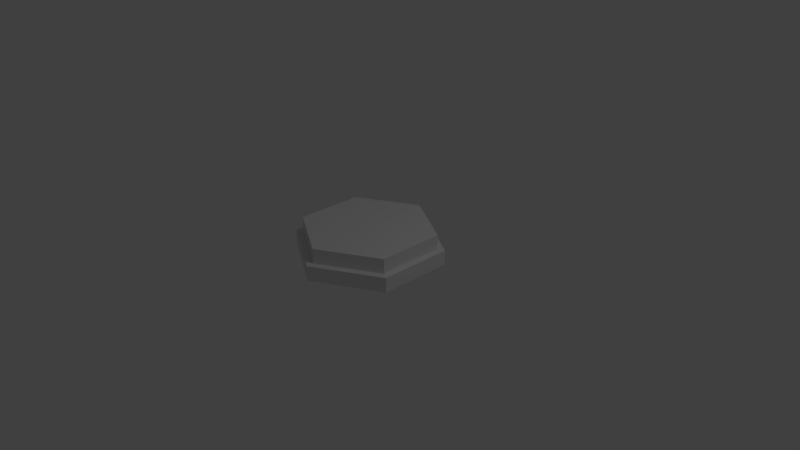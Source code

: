 # Source: Default.blend  (saved by Blender 2.78.0; exported with 4.5.12 LTS)
import bpy
from mathutils import Matrix  # noqa: F401  (used for matrix-valued properties, if any)

bpy.ops.wm.read_factory_settings(use_empty=True)
scene = bpy.context.scene
scene.name = 'Scene'

# ---- collections
col_collection_1 = bpy.data.collections.new('Collection 1'); scene.collection.children.link(col_collection_1)

# ---- world
world_world = bpy.data.worlds.new('World'); scene.world = world_world
world_world.color = (0.05088, 0.05088, 0.05088)
world_world.use_sun_shadow = False
world_world.sun_shadow_jitter_overblur = 0.0
world_world.cycles.sampling_method = 'MANUAL'

# ---- cameras
cam_camera = bpy.data.cameras.new('Camera')
cam_camera.clip_end = 100.0
cam_camera.lens = 35.0
cam_camera.sensor_width = 32.0
cam_camera.sensor_height = 18.0
cam_camera.ortho_scale = 7.314
cam_camera.dof.focus_distance = 0.0
cam_camera.dof.aperture_fstop = 128.0

# ---- lights
light_lamp = bpy.data.lights.new('Lamp', 'POINT')
light_lamp.transmission_factor = 0.0
light_lamp.cutoff_distance = 30.0
light_lamp.energy = 100.0
light_lamp.shadow_buffer_clip_start = 1.001
light_lamp.shadow_soft_size = 0.1
light_lamp.shadow_maximum_resolution = 0.006
light_lamp.use_absolute_resolution = True

# ---- meshes
me_circle = bpy.data.meshes.new('Circle')
me_circle.from_pydata([(0.0, 1.0, 0.0), (-0.866, 0.5, 0.0), (-0.866, -0.5, 0.0), (8.742e-08, -1.0, 0.0), (0.866, -0.5, 0.0), (0.866, 0.5, 0.0), (0.0, 1.0, 0.2), (-0.866, 0.5, 0.2), (-0.866, -0.5, 0.2), (8.742e-08, -1.0, 0.2), (0.866, -0.5, 0.2), (0.866, 0.5, 0.2), (-0.7794, 0.45, 0.2), (-5.762e-08, 0.9, 0.2), (-0.7794, -0.45, 0.2), (2.285e-08, -0.9, 0.2), (0.7794, -0.45, 0.2), (0.7794, 0.45, 0.2), (-0.7794, 0.45, 0.4), (0.0, 0.9, 0.4), (-0.7794, -0.45, 0.4), (8.941e-08, -0.9, 0.4), (0.7794, -0.45, 0.4), (0.7794, 0.45, 0.4)], [], [(1, 0, 5, 4, 3, 2), (10, 11, 17, 16), (2, 3, 9, 8), (0, 1, 7, 6), (5, 0, 6, 11), (3, 4, 10, 9), (1, 2, 8, 7), (4, 5, 11, 10), (17, 13, 19, 23), (8, 9, 15, 14), (6, 7, 12, 13), (11, 6, 13, 17), (9, 10, 16, 15), (7, 8, 14, 12), (18, 20, 21, 22, 23, 19), (15, 16, 22, 21), (12, 14, 20, 18), (16, 17, 23, 22), (14, 15, 21, 20), (13, 12, 18, 19)])
me_circle.use_remesh_preserve_volume = False
me_circle.use_remesh_preserve_attributes = False
me_circle.use_mirror_vertex_groups = False
me_circle.update()

# ---- objects
ob_circle = bpy.data.objects.new('Circle', me_circle)
ob_lamp = bpy.data.objects.new('Lamp', light_lamp)
ob_camera = bpy.data.objects.new('Camera', cam_camera)

# ---- transforms, parenting, visibility, modifiers, constraints
ob_circle.location = (0.0, 0.0, 0.0)
ob_circle.lineart.crease_threshold = 0.0
ob_lamp.location = (4.076, 1.005, 5.904)
ob_lamp.rotation_euler = (0.6503, 0.05522, 1.866)
ob_lamp.lock_rotations_4d = False
ob_lamp.empty_display_type = 'ARROWS'
ob_lamp.color = (0.0, 0.0, 0.0, 0.0)
ob_lamp.hide_viewport = True
ob_lamp.lineart.crease_threshold = 0.0
ob_camera.location = (7.481, -6.508, 5.344)
ob_camera.rotation_euler = (1.109, 0.0, 0.8149)
ob_camera.lock_rotations_4d = False
ob_camera.empty_display_type = 'ARROWS'
ob_camera.color = (0.0, 0.0, 0.0, 0.0)
ob_camera.hide_viewport = True
ob_camera.display_type = 'WIRE'
ob_camera.lineart.crease_threshold = 0.0

# ---- collection membership
col_collection_1.objects.link(ob_circle)
col_collection_1.objects.link(ob_lamp)
col_collection_1.objects.link(ob_camera)

# ---- scene / render settings (as saved in the file)
scene.camera = ob_camera
scene.frame_start = 1; scene.frame_end = 250; scene.frame_set(1)
scene.render.engine = 'BLENDER_EEVEE_NEXT'
scene.render.resolution_percentage = 50
scene.render.dither_intensity = 0.0
scene.cycles.use_denoising = False
scene.cycles.samples = 128
scene.cycles.sampling_pattern = 'TABULATED_SOBOL'
scene.cycles.light_sampling_threshold = 0.0
scene.cycles.use_adaptive_sampling = False
scene.cycles.use_light_tree = False
scene.cycles.blur_glossy = 0.0
scene.cycles.sample_clamp_indirect = 0.0
scene.view_settings.view_transform = 'Standard'
bpy.context.view_layer.update()
